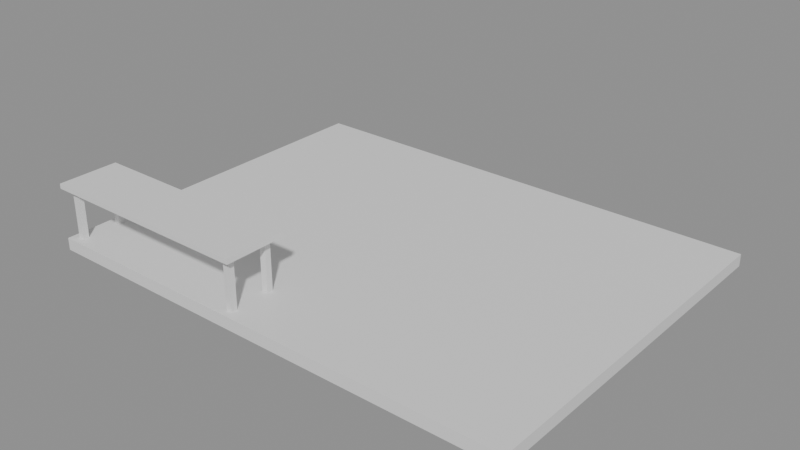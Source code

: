 # Source: e0291_after.blend  (saved by Blender 5.2.44; exported with 4.5.12 LTS)
import bpy
from mathutils import Matrix  # noqa: F401  (used for matrix-valued properties, if any)

bpy.ops.wm.read_factory_settings(use_empty=True)
scene = bpy.context.scene
scene.name = 'Scene'

# ---- materials (node trees are filled in below, after node groups)
mat_porcelanato = bpy.data.materials.new('Porcelanato')
mat_madera_roble = bpy.data.materials.new('Madera_Roble')
mat_metal = bpy.data.materials.new('Metal')

# ---- material node trees
mat_porcelanato.use_nodes = True; mat_porcelanato.node_tree.nodes.clear()
_N = mat_porcelanato.node_tree.nodes; _L = mat_porcelanato.node_tree.links
n0 = _N.new('ShaderNodeBsdfPrincipled'); n0.name = 'Principled BSDF'; n0.location = (-200, 100)
n0.inputs[3].default_value = 1.45
n0.inputs[10].default_value = 0.005
n1 = _N.new('ShaderNodeOutputMaterial'); n1.name = 'Material Output'; n1.location = (200, 100)
_L.new(n0.outputs[0], n1.inputs[0])
n1.is_active_output = True
mat_madera_roble.use_nodes = True; mat_madera_roble.node_tree.nodes.clear()
_N = mat_madera_roble.node_tree.nodes; _L = mat_madera_roble.node_tree.links
n0 = _N.new('ShaderNodeBsdfPrincipled'); n0.name = 'Principled BSDF'; n0.location = (-200, 100)
n0.inputs[3].default_value = 1.45
n0.inputs[10].default_value = 0.005
n1 = _N.new('ShaderNodeOutputMaterial'); n1.name = 'Material Output'; n1.location = (200, 100)
_L.new(n0.outputs[0], n1.inputs[0])
n1.is_active_output = True
mat_metal.use_nodes = True; mat_metal.node_tree.nodes.clear()
_N = mat_metal.node_tree.nodes; _L = mat_metal.node_tree.links
n0 = _N.new('ShaderNodeBsdfPrincipled'); n0.name = 'Principled BSDF'; n0.location = (-200, 100)
n0.inputs[3].default_value = 1.45
n0.inputs[10].default_value = 0.005
n1 = _N.new('ShaderNodeOutputMaterial'); n1.name = 'Material Output'; n1.location = (200, 100)
_L.new(n0.outputs[0], n1.inputs[0])
n1.is_active_output = True

# ---- meshes
me_piso_patio_mesh = bpy.data.meshes.new('Piso_Patio_mesh')
me_piso_patio_mesh.from_pydata([(0.0, 0.0, 0.0), (4.0, 0.0, 0.0), (4.0, 3.0, 0.0), (0.0, 3.0, 0.0), (0.0, 0.0, 0.1), (4.0, 0.0, 0.1), (4.0, 3.0, 0.1), (0.0, 3.0, 0.1)], [], [(0, 3, 2, 1), (4, 5, 6, 7), (1, 2, 6, 5), (3, 0, 4, 7), (2, 3, 7, 6), (0, 1, 5, 4)])
me_piso_patio_mesh.materials.append(mat_porcelanato)
me_piso_patio_mesh.update()
me_banco_patio_tablero_mesh = bpy.data.meshes.new('Banco_Patio_Tablero_mesh')
me_banco_patio_tablero_mesh.from_pydata([(0.0, 0.0, 0.0), (1.8, 0.0, 0.0), (1.8, 0.5, 0.0), (0.0, 0.5, 0.0), (0.0, 0.0, 0.04), (1.8, 0.0, 0.04), (1.8, 0.5, 0.04), (0.0, 0.5, 0.04)], [], [(0, 1, 2, 3), (4, 5, 6, 7), (0, 1, 5, 4), (1, 2, 6, 5), (2, 3, 7, 6), (3, 0, 4, 7)])
me_banco_patio_tablero_mesh.materials.append(mat_madera_roble)
me_banco_patio_tablero_mesh.update()
me_banco_patio_pata_mesh = bpy.data.meshes.new('Banco_Patio_Pata_mesh')
me_banco_patio_pata_mesh.from_pydata([(0.0, 0.0, 0.0), (0.05, 0.0, 0.0), (0.05, 0.05, 0.0), (0.0, 0.05, 0.0), (0.0, 0.0, 0.41), (0.05, 0.0, 0.41), (0.05, 0.05, 0.41), (0.0, 0.05, 0.41)], [], [(0, 1, 2, 3), (4, 5, 6, 7), (0, 1, 5, 4), (1, 2, 6, 5), (2, 3, 7, 6), (3, 0, 4, 7)])
me_banco_patio_pata_mesh.materials.append(mat_metal)
me_banco_patio_pata_mesh.update()
me_banco_patio_pata_mesh_001 = bpy.data.meshes.new('Banco_Patio_Pata_mesh.001')
me_banco_patio_pata_mesh_001.from_pydata([(0.0, 0.0, 0.0), (0.05, 0.0, 0.0), (0.05, 0.05, 0.0), (0.0, 0.05, 0.0), (0.0, 0.0, 0.41), (0.05, 0.0, 0.41), (0.05, 0.05, 0.41), (0.0, 0.05, 0.41)], [], [(0, 1, 2, 3), (4, 5, 6, 7), (0, 1, 5, 4), (1, 2, 6, 5), (2, 3, 7, 6), (3, 0, 4, 7)])
me_banco_patio_pata_mesh_001.materials.append(mat_metal)
me_banco_patio_pata_mesh_001.update()
me_banco_patio_pata_mesh_002 = bpy.data.meshes.new('Banco_Patio_Pata_mesh.002')
me_banco_patio_pata_mesh_002.from_pydata([(0.0, 0.0, 0.0), (0.05, 0.0, 0.0), (0.05, 0.05, 0.0), (0.0, 0.05, 0.0), (0.0, 0.0, 0.41), (0.05, 0.0, 0.41), (0.05, 0.05, 0.41), (0.0, 0.05, 0.41)], [], [(0, 1, 2, 3), (4, 5, 6, 7), (0, 1, 5, 4), (1, 2, 6, 5), (2, 3, 7, 6), (3, 0, 4, 7)])
me_banco_patio_pata_mesh_002.materials.append(mat_metal)
me_banco_patio_pata_mesh_002.update()
me_banco_patio_pata_mesh_003 = bpy.data.meshes.new('Banco_Patio_Pata_mesh.003')
me_banco_patio_pata_mesh_003.from_pydata([(0.0, 0.0, 0.0), (0.05, 0.0, 0.0), (0.05, 0.05, 0.0), (0.0, 0.05, 0.0), (0.0, 0.0, 0.41), (0.05, 0.0, 0.41), (0.05, 0.05, 0.41), (0.0, 0.05, 0.41)], [], [(0, 1, 2, 3), (4, 5, 6, 7), (0, 1, 5, 4), (1, 2, 6, 5), (2, 3, 7, 6), (3, 0, 4, 7)])
me_banco_patio_pata_mesh_003.materials.append(mat_metal)
me_banco_patio_pata_mesh_003.update()

# ---- objects
ob_piso_patio_solido = bpy.data.objects.new('Piso_Patio_Solido', me_piso_patio_mesh)
ob_piso_patio = bpy.data.objects.new('Piso_Patio', None)
ob_banco_patio = bpy.data.objects.new('Banco_Patio', None)
ob_banco_patio_tablero = bpy.data.objects.new('Banco_Patio_Tablero', me_banco_patio_tablero_mesh)
ob_banco_patio_pata = bpy.data.objects.new('Banco_Patio_Pata', me_banco_patio_pata_mesh)
ob_banco_patio_pata_001 = bpy.data.objects.new('Banco_Patio_Pata.001', me_banco_patio_pata_mesh_001)
ob_banco_patio_pata_002 = bpy.data.objects.new('Banco_Patio_Pata.002', me_banco_patio_pata_mesh_002)
ob_banco_patio_pata_003 = bpy.data.objects.new('Banco_Patio_Pata.003', me_banco_patio_pata_mesh_003)

# ---- transforms, parenting, visibility, modifiers, constraints
ob_piso_patio_solido.parent = ob_piso_patio
ob_piso_patio_solido.location = (0.0, 0.0, 0.0)
ob_piso_patio.location = (0.0, 0.0, 0.0)
ob_piso_patio.empty_display_type = 'ARROWS'
ob_banco_patio.location = (0.0, 0.0, 0.1)
ob_banco_patio.empty_display_type = 'ARROWS'
ob_banco_patio_tablero.parent = ob_banco_patio
ob_banco_patio_tablero.location = (0.0, 0.0, 0.41)
ob_banco_patio_pata.parent = ob_banco_patio
ob_banco_patio_pata.location = (0.06, 0.06, 0.0)
ob_banco_patio_pata_001.parent = ob_banco_patio
ob_banco_patio_pata_001.location = (0.06, 0.39, 0.0)
ob_banco_patio_pata_002.parent = ob_banco_patio
ob_banco_patio_pata_002.location = (1.69, 0.06, 0.0)
ob_banco_patio_pata_003.parent = ob_banco_patio
ob_banco_patio_pata_003.location = (1.69, 0.39, 0.0)

# ---- collection membership
scene.collection.objects.link(ob_piso_patio_solido)
scene.collection.objects.link(ob_piso_patio)
scene.collection.objects.link(ob_banco_patio)
scene.collection.objects.link(ob_banco_patio_tablero)
scene.collection.objects.link(ob_banco_patio_pata)
scene.collection.objects.link(ob_banco_patio_pata_001)
scene.collection.objects.link(ob_banco_patio_pata_002)
scene.collection.objects.link(ob_banco_patio_pata_003)

# ---- scene / render settings (as saved in the file)
scene.frame_start = 1; scene.frame_end = 250; scene.frame_set(1)
scene.render.engine = 'BLENDER_EEVEE_NEXT'
scene.render.bake_bias = 0.0
scene.render.bake_samples = 0
scene.render.compositor_device = 'GPU'
scene.eevee.use_volume_custom_range = False
scene.eevee.fast_gi_thickness_near = 0.1
scene.eevee.fast_gi_thickness_far = 0.0
scene.eevee.ray_tracing_options.screen_trace_thickness = 0.1
bpy.context.view_layer.update()

# ---- added for rendering (the .blend has no active camera and no usable light): camera, sun + grey world if the file has none
cam_auto = bpy.data.cameras.new('AutoCamera')
cam_auto.lens = 50.0
cam_auto.sensor_width = 36.0
cam_auto.clip_end = 1000.0
ob_auto_camera = bpy.data.objects.new('AutoCamera', cam_auto)
scene.collection.objects.link(ob_auto_camera)
ob_auto_camera.location = (6.65403, -4.08483, 3.99822)
ob_auto_camera.rotation_euler = (1.09748, -7.21219e-08, 0.694738)
scene.camera = ob_auto_camera
light_auto_sun = bpy.data.lights.new('AutoSun', 'SUN')
light_auto_sun.energy = 3.0
light_auto_sun.angle = 0.0523599
ob_auto_sun = bpy.data.objects.new('AutoSun', light_auto_sun)
scene.collection.objects.link(ob_auto_sun)
ob_auto_sun.rotation_euler = (0.872665, 0.174533, 0.523599)
if scene.world is None:
    world_auto = bpy.data.worlds.new('AutoWorld')
    world_auto.color = (0.3, 0.3, 0.3)
    scene.world = world_auto
bpy.context.view_layer.update()
